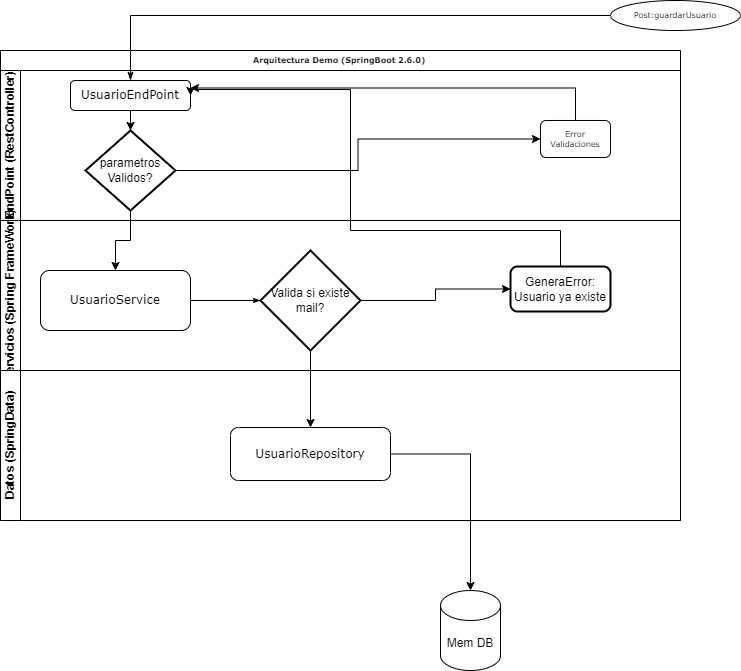

The diagram above was exported from draw.io. Its source (the exported page's mxGraphModel, read from the mxfile embedded in the PNG):
<mxGraphModel dx="2074" dy="1150" grid="1" gridSize="10" guides="1" tooltips="1" connect="1" arrows="1" fold="1" page="1" pageScale="1" pageWidth="1100" pageHeight="850" background="none" math="0" shadow="0">
  <root>
    <mxCell id="0" />
    <mxCell id="1" parent="0" />
    <mxCell id="2b4e8129b02d487f-1" value="Arquitectura Demo (SpringBoot 2.6.0)&amp;nbsp;" style="swimlane;html=1;childLayout=stackLayout;horizontal=1;startSize=20;horizontalStack=0;rounded=0;shadow=0;labelBackgroundColor=none;strokeWidth=1;fontFamily=Verdana;fontSize=8;align=center;" parent="1" vertex="1">
      <mxGeometry x="180" y="70" width="680" height="470" as="geometry" />
    </mxCell>
    <mxCell id="2b4e8129b02d487f-2" value="EndPoint (RestController)" style="swimlane;html=1;startSize=20;horizontal=0;" parent="2b4e8129b02d487f-1" vertex="1">
      <mxGeometry y="20" width="680" height="150" as="geometry" />
    </mxCell>
    <mxCell id="2b4e8129b02d487f-6" value="&lt;font style=&quot;font-size: 12px;&quot;&gt;UsuarioEndPoint&lt;/font&gt;" style="rounded=1;whiteSpace=wrap;html=1;shadow=0;labelBackgroundColor=none;strokeWidth=1;fontFamily=Verdana;fontSize=8;align=center;" parent="2b4e8129b02d487f-2" vertex="1">
      <mxGeometry x="70" y="10" width="120" height="30" as="geometry" />
    </mxCell>
    <mxCell id="6wGKD3VGSAhRp0tBnCws-8" style="edgeStyle=orthogonalEdgeStyle;rounded=0;orthogonalLoop=1;jettySize=auto;html=1;entryX=1;entryY=0.25;entryDx=0;entryDy=0;exitX=0.5;exitY=0;exitDx=0;exitDy=0;" edge="1" parent="2b4e8129b02d487f-2" source="2b4e8129b02d487f-7" target="2b4e8129b02d487f-6">
      <mxGeometry relative="1" as="geometry" />
    </mxCell>
    <mxCell id="2b4e8129b02d487f-7" value="Error Validaciones" style="rounded=1;whiteSpace=wrap;html=1;shadow=0;labelBackgroundColor=none;strokeWidth=1;fontFamily=Verdana;fontSize=8;align=center;" parent="2b4e8129b02d487f-2" vertex="1">
      <mxGeometry x="540" y="49.99999999999997" width="70" height="37" as="geometry" />
    </mxCell>
    <object label="" id="6wGKD3VGSAhRp0tBnCws-6">
      <mxCell style="edgeStyle=orthogonalEdgeStyle;rounded=0;orthogonalLoop=1;jettySize=auto;html=1;" edge="1" parent="2b4e8129b02d487f-2" source="6wGKD3VGSAhRp0tBnCws-4" target="2b4e8129b02d487f-7">
        <mxGeometry relative="1" as="geometry" />
      </mxCell>
    </object>
    <mxCell id="6wGKD3VGSAhRp0tBnCws-4" value="parametros&lt;br&gt;Validos?" style="strokeWidth=2;html=1;shape=mxgraph.flowchart.decision;whiteSpace=wrap;" vertex="1" parent="2b4e8129b02d487f-2">
      <mxGeometry x="85" y="60" width="90" height="80" as="geometry" />
    </mxCell>
    <mxCell id="6wGKD3VGSAhRp0tBnCws-5" style="edgeStyle=orthogonalEdgeStyle;rounded=0;orthogonalLoop=1;jettySize=auto;html=1;entryX=0.5;entryY=0;entryDx=0;entryDy=0;entryPerimeter=0;" edge="1" parent="2b4e8129b02d487f-2" source="2b4e8129b02d487f-6" target="6wGKD3VGSAhRp0tBnCws-4">
      <mxGeometry relative="1" as="geometry" />
    </mxCell>
    <mxCell id="2b4e8129b02d487f-3" value="Servicios (Spring FrameWork)" style="swimlane;html=1;startSize=20;horizontal=0;" parent="2b4e8129b02d487f-1" vertex="1">
      <mxGeometry y="170" width="680" height="150" as="geometry" />
    </mxCell>
    <mxCell id="2b4e8129b02d487f-12" value="&lt;font style=&quot;font-size: 12px;&quot;&gt;UsuarioService&lt;/font&gt;" style="rounded=1;whiteSpace=wrap;html=1;shadow=0;labelBackgroundColor=none;strokeWidth=1;fontFamily=Verdana;fontSize=8;align=center;" parent="2b4e8129b02d487f-3" vertex="1">
      <mxGeometry x="40" y="50" width="150" height="60" as="geometry" />
    </mxCell>
    <mxCell id="6wGKD3VGSAhRp0tBnCws-11" style="edgeStyle=orthogonalEdgeStyle;rounded=0;orthogonalLoop=1;jettySize=auto;html=1;entryX=0;entryY=0.5;entryDx=0;entryDy=0;" edge="1" parent="2b4e8129b02d487f-3" source="6wGKD3VGSAhRp0tBnCws-9" target="6wGKD3VGSAhRp0tBnCws-10">
      <mxGeometry relative="1" as="geometry" />
    </mxCell>
    <mxCell id="6wGKD3VGSAhRp0tBnCws-9" value="Valida si existe mail?" style="strokeWidth=2;html=1;shape=mxgraph.flowchart.decision;whiteSpace=wrap;" vertex="1" parent="2b4e8129b02d487f-3">
      <mxGeometry x="260" y="30" width="100" height="100" as="geometry" />
    </mxCell>
    <mxCell id="2b4e8129b02d487f-26" style="edgeStyle=orthogonalEdgeStyle;rounded=0;html=1;labelBackgroundColor=none;startArrow=none;startFill=0;startSize=5;endArrow=classicThin;endFill=1;endSize=5;jettySize=auto;orthogonalLoop=1;strokeWidth=1;fontFamily=Verdana;fontSize=8" parent="2b4e8129b02d487f-3" source="2b4e8129b02d487f-12" target="6wGKD3VGSAhRp0tBnCws-9" edge="1">
      <mxGeometry relative="1" as="geometry">
        <mxPoint x="250" y="68.5" as="targetPoint" />
      </mxGeometry>
    </mxCell>
    <mxCell id="6wGKD3VGSAhRp0tBnCws-10" value="GeneraError: Usuario ya existe" style="rounded=1;whiteSpace=wrap;html=1;absoluteArcSize=1;arcSize=14;strokeWidth=2;" vertex="1" parent="2b4e8129b02d487f-3">
      <mxGeometry x="510" y="46" width="100" height="45" as="geometry" />
    </mxCell>
    <mxCell id="2b4e8129b02d487f-4" value="Datos (SpringData)" style="swimlane;html=1;startSize=20;horizontal=0;" parent="2b4e8129b02d487f-1" vertex="1">
      <mxGeometry y="320" width="680" height="150" as="geometry" />
    </mxCell>
    <mxCell id="2b4e8129b02d487f-14" value="&lt;font style=&quot;font-size: 12px;&quot;&gt;UsuarioRepository&lt;/font&gt;" style="rounded=1;whiteSpace=wrap;html=1;shadow=0;labelBackgroundColor=none;strokeWidth=1;fontFamily=Verdana;fontSize=8;align=center;" parent="2b4e8129b02d487f-4" vertex="1">
      <mxGeometry x="230" y="57" width="160" height="53" as="geometry" />
    </mxCell>
    <mxCell id="6wGKD3VGSAhRp0tBnCws-7" style="edgeStyle=orthogonalEdgeStyle;rounded=0;orthogonalLoop=1;jettySize=auto;html=1;entryX=0.5;entryY=0;entryDx=0;entryDy=0;" edge="1" parent="2b4e8129b02d487f-1" source="6wGKD3VGSAhRp0tBnCws-4" target="2b4e8129b02d487f-12">
      <mxGeometry relative="1" as="geometry" />
    </mxCell>
    <mxCell id="6wGKD3VGSAhRp0tBnCws-12" style="edgeStyle=orthogonalEdgeStyle;rounded=0;orthogonalLoop=1;jettySize=auto;html=1;entryX=1;entryY=0.5;entryDx=0;entryDy=0;" edge="1" parent="2b4e8129b02d487f-1" source="6wGKD3VGSAhRp0tBnCws-10" target="2b4e8129b02d487f-6">
      <mxGeometry relative="1" as="geometry">
        <Array as="points">
          <mxPoint x="560" y="180" />
          <mxPoint x="350" y="180" />
          <mxPoint x="350" y="39" />
        </Array>
      </mxGeometry>
    </mxCell>
    <mxCell id="6wGKD3VGSAhRp0tBnCws-13" style="edgeStyle=orthogonalEdgeStyle;rounded=0;orthogonalLoop=1;jettySize=auto;html=1;entryX=0.5;entryY=0;entryDx=0;entryDy=0;" edge="1" parent="2b4e8129b02d487f-1" source="6wGKD3VGSAhRp0tBnCws-9" target="2b4e8129b02d487f-14">
      <mxGeometry relative="1" as="geometry" />
    </mxCell>
    <mxCell id="6wGKD3VGSAhRp0tBnCws-1" value="Mem DB" style="shape=cylinder3;whiteSpace=wrap;html=1;boundedLbl=1;backgroundOutline=1;size=15;" vertex="1" parent="1">
      <mxGeometry x="620" y="610" width="60" height="80" as="geometry" />
    </mxCell>
    <mxCell id="2b4e8129b02d487f-5" value="Post:guardarUsuario" style="ellipse;whiteSpace=wrap;html=1;rounded=0;shadow=0;labelBackgroundColor=none;strokeWidth=1;fontFamily=Verdana;fontSize=8;align=center;" parent="1" vertex="1">
      <mxGeometry x="790" y="20" width="130" height="30" as="geometry" />
    </mxCell>
    <mxCell id="2b4e8129b02d487f-18" style="edgeStyle=orthogonalEdgeStyle;rounded=0;html=1;labelBackgroundColor=none;startArrow=none;startFill=0;endArrow=classicThin;endFill=1;jettySize=auto;orthogonalLoop=1;strokeWidth=1;fontFamily=Verdana;fontSize=8" parent="1" source="2b4e8129b02d487f-5" target="2b4e8129b02d487f-6" edge="1">
      <mxGeometry relative="1" as="geometry" />
    </mxCell>
    <mxCell id="6wGKD3VGSAhRp0tBnCws-14" style="edgeStyle=orthogonalEdgeStyle;rounded=0;orthogonalLoop=1;jettySize=auto;html=1;" edge="1" parent="1" source="2b4e8129b02d487f-14" target="6wGKD3VGSAhRp0tBnCws-1">
      <mxGeometry relative="1" as="geometry" />
    </mxCell>
  </root>
</mxGraphModel>